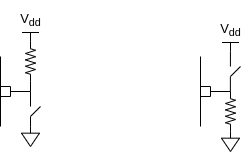

The diagram above was exported from draw.io. Its source (the exported page's mxGraphModel, read from the mxfile embedded in the PNG):
<mxGraphModel dx="790" dy="405" grid="1" gridSize="10" guides="1" tooltips="1" connect="1" arrows="1" fold="1" page="1" pageScale="1" pageWidth="827" pageHeight="1169" math="0" shadow="0">
  <root>
    <mxCell id="0" />
    <mxCell id="1" parent="0" />
    <mxCell id="0yrcDdFJVohKMRzgQXHF-84" value="" style="endArrow=none;html=1;rounded=0;" parent="1" edge="1">
      <mxGeometry width="50" height="50" relative="1" as="geometry">
        <mxPoint x="440" y="390" as="sourcePoint" />
        <mxPoint x="440" y="320" as="targetPoint" />
      </mxGeometry>
    </mxCell>
    <mxCell id="0yrcDdFJVohKMRzgQXHF-85" value="" style="endArrow=none;html=1;rounded=0;" parent="1" edge="1">
      <mxGeometry width="50" height="50" relative="1" as="geometry">
        <mxPoint x="440" y="350" as="sourcePoint" />
        <mxPoint x="450" y="350" as="targetPoint" />
      </mxGeometry>
    </mxCell>
    <mxCell id="0yrcDdFJVohKMRzgQXHF-86" value="" style="endArrow=none;html=1;rounded=0;" parent="1" edge="1">
      <mxGeometry width="50" height="50" relative="1" as="geometry">
        <mxPoint x="440" y="360" as="sourcePoint" />
        <mxPoint x="450" y="360" as="targetPoint" />
      </mxGeometry>
    </mxCell>
    <mxCell id="0yrcDdFJVohKMRzgQXHF-87" value="" style="endArrow=none;html=1;rounded=0;" parent="1" edge="1">
      <mxGeometry width="50" height="50" relative="1" as="geometry">
        <mxPoint x="450" y="360" as="sourcePoint" />
        <mxPoint x="450" y="350" as="targetPoint" />
      </mxGeometry>
    </mxCell>
    <mxCell id="0yrcDdFJVohKMRzgQXHF-92" value="" style="pointerEvents=1;verticalLabelPosition=bottom;shadow=0;dashed=0;align=center;html=1;verticalAlign=top;shape=mxgraph.electrical.resistors.resistor_2;rotation=90;" parent="1" vertex="1">
      <mxGeometry x="450" y="320" width="40" height="10" as="geometry" />
    </mxCell>
    <mxCell id="0yrcDdFJVohKMRzgQXHF-96" value="" style="pointerEvents=1;verticalLabelPosition=bottom;shadow=0;dashed=0;align=center;html=1;verticalAlign=top;shape=mxgraph.electrical.signal_sources.signal_ground;fontSize=13;" parent="1" vertex="1">
      <mxGeometry x="461" y="390" width="18" height="20" as="geometry" />
    </mxCell>
    <mxCell id="InV-XqD6vKywhwQI_ijE-1" value="" style="endArrow=none;html=1;rounded=0;" edge="1" parent="1">
      <mxGeometry width="50" height="50" relative="1" as="geometry">
        <mxPoint x="450" y="355" as="sourcePoint" />
        <mxPoint x="470" y="355" as="targetPoint" />
      </mxGeometry>
    </mxCell>
    <mxCell id="InV-XqD6vKywhwQI_ijE-3" value="" style="endArrow=none;html=1;rounded=0;entryX=1;entryY=0.5;entryDx=0;entryDy=0;entryPerimeter=0;" edge="1" parent="1" target="0yrcDdFJVohKMRzgQXHF-92">
      <mxGeometry width="50" height="50" relative="1" as="geometry">
        <mxPoint x="470" y="355" as="sourcePoint" />
        <mxPoint x="530" y="325" as="targetPoint" />
      </mxGeometry>
    </mxCell>
    <mxCell id="InV-XqD6vKywhwQI_ijE-4" value="" style="endArrow=none;html=1;rounded=0;" edge="1" parent="1">
      <mxGeometry width="50" height="50" relative="1" as="geometry">
        <mxPoint x="470" y="355" as="sourcePoint" />
        <mxPoint x="470" y="370" as="targetPoint" />
      </mxGeometry>
    </mxCell>
    <mxCell id="InV-XqD6vKywhwQI_ijE-5" value="" style="endArrow=none;html=1;rounded=0;entryX=0.5;entryY=0;entryDx=0;entryDy=0;entryPerimeter=0;" edge="1" parent="1" target="0yrcDdFJVohKMRzgQXHF-96">
      <mxGeometry width="50" height="50" relative="1" as="geometry">
        <mxPoint x="470" y="380" as="sourcePoint" />
        <mxPoint x="480" y="380" as="targetPoint" />
      </mxGeometry>
    </mxCell>
    <mxCell id="InV-XqD6vKywhwQI_ijE-6" value="" style="endArrow=none;html=1;rounded=0;" edge="1" parent="1">
      <mxGeometry width="50" height="50" relative="1" as="geometry">
        <mxPoint x="469.93" y="380" as="sourcePoint" />
        <mxPoint x="480" y="370" as="targetPoint" />
      </mxGeometry>
    </mxCell>
    <mxCell id="InV-XqD6vKywhwQI_ijE-7" value="&lt;font style=&quot;font-size: 13px&quot;&gt;V&lt;sub&gt;dd&lt;/sub&gt;&lt;/font&gt;" style="verticalLabelPosition=top;verticalAlign=bottom;shape=mxgraph.electrical.signal_sources.vdd;shadow=0;dashed=0;align=center;strokeWidth=1;fontSize=24;html=1;flipV=1;" vertex="1" parent="1">
      <mxGeometry x="461.5" y="296" width="17" height="9" as="geometry" />
    </mxCell>
    <mxCell id="InV-XqD6vKywhwQI_ijE-8" value="" style="endArrow=none;html=1;rounded=0;" edge="1" parent="1">
      <mxGeometry width="50" height="50" relative="1" as="geometry">
        <mxPoint x="640" y="390" as="sourcePoint" />
        <mxPoint x="640" y="320" as="targetPoint" />
      </mxGeometry>
    </mxCell>
    <mxCell id="InV-XqD6vKywhwQI_ijE-9" value="" style="endArrow=none;html=1;rounded=0;" edge="1" parent="1">
      <mxGeometry width="50" height="50" relative="1" as="geometry">
        <mxPoint x="640" y="350" as="sourcePoint" />
        <mxPoint x="650" y="350" as="targetPoint" />
      </mxGeometry>
    </mxCell>
    <mxCell id="InV-XqD6vKywhwQI_ijE-10" value="" style="endArrow=none;html=1;rounded=0;" edge="1" parent="1">
      <mxGeometry width="50" height="50" relative="1" as="geometry">
        <mxPoint x="640" y="360" as="sourcePoint" />
        <mxPoint x="650" y="360" as="targetPoint" />
      </mxGeometry>
    </mxCell>
    <mxCell id="InV-XqD6vKywhwQI_ijE-11" value="" style="endArrow=none;html=1;rounded=0;" edge="1" parent="1">
      <mxGeometry width="50" height="50" relative="1" as="geometry">
        <mxPoint x="650" y="360" as="sourcePoint" />
        <mxPoint x="650" y="350" as="targetPoint" />
      </mxGeometry>
    </mxCell>
    <mxCell id="InV-XqD6vKywhwQI_ijE-12" value="" style="pointerEvents=1;verticalLabelPosition=bottom;shadow=0;dashed=0;align=center;html=1;verticalAlign=top;shape=mxgraph.electrical.resistors.resistor_2;rotation=-90;" vertex="1" parent="1">
      <mxGeometry x="650" y="370" width="40" height="10" as="geometry" />
    </mxCell>
    <mxCell id="InV-XqD6vKywhwQI_ijE-13" value="" style="pointerEvents=1;verticalLabelPosition=bottom;shadow=0;dashed=0;align=center;html=1;verticalAlign=top;shape=mxgraph.electrical.signal_sources.signal_ground;fontSize=13;" vertex="1" parent="1">
      <mxGeometry x="661" y="395" width="18" height="20" as="geometry" />
    </mxCell>
    <mxCell id="InV-XqD6vKywhwQI_ijE-14" value="" style="endArrow=none;html=1;rounded=0;" edge="1" parent="1">
      <mxGeometry width="50" height="50" relative="1" as="geometry">
        <mxPoint x="650" y="355" as="sourcePoint" />
        <mxPoint x="670" y="355" as="targetPoint" />
      </mxGeometry>
    </mxCell>
    <mxCell id="InV-XqD6vKywhwQI_ijE-15" value="" style="endArrow=none;html=1;rounded=0;entryX=1;entryY=0.5;entryDx=0;entryDy=0;entryPerimeter=0;" edge="1" parent="1" target="InV-XqD6vKywhwQI_ijE-12">
      <mxGeometry width="50" height="50" relative="1" as="geometry">
        <mxPoint x="670" y="355" as="sourcePoint" />
        <mxPoint x="730" y="325" as="targetPoint" />
      </mxGeometry>
    </mxCell>
    <mxCell id="InV-XqD6vKywhwQI_ijE-16" value="" style="endArrow=none;html=1;rounded=0;" edge="1" parent="1">
      <mxGeometry width="50" height="50" relative="1" as="geometry">
        <mxPoint x="669.88" y="340" as="sourcePoint" />
        <mxPoint x="669.88" y="355" as="targetPoint" />
      </mxGeometry>
    </mxCell>
    <mxCell id="InV-XqD6vKywhwQI_ijE-18" value="" style="endArrow=none;html=1;rounded=0;" edge="1" parent="1">
      <mxGeometry width="50" height="50" relative="1" as="geometry">
        <mxPoint x="669.9300000000001" y="340" as="sourcePoint" />
        <mxPoint x="680" y="330" as="targetPoint" />
      </mxGeometry>
    </mxCell>
    <mxCell id="InV-XqD6vKywhwQI_ijE-19" value="&lt;font style=&quot;font-size: 13px&quot;&gt;V&lt;sub&gt;dd&lt;/sub&gt;&lt;/font&gt;" style="verticalLabelPosition=top;verticalAlign=bottom;shape=mxgraph.electrical.signal_sources.vdd;shadow=0;dashed=0;align=center;strokeWidth=1;fontSize=24;html=1;flipV=1;" vertex="1" parent="1">
      <mxGeometry x="661.5" y="306" width="17" height="9" as="geometry" />
    </mxCell>
    <mxCell id="InV-XqD6vKywhwQI_ijE-20" value="" style="endArrow=none;html=1;rounded=0;" edge="1" parent="1">
      <mxGeometry width="50" height="50" relative="1" as="geometry">
        <mxPoint x="669.9300000000001" y="315" as="sourcePoint" />
        <mxPoint x="669.9300000000001" y="330" as="targetPoint" />
      </mxGeometry>
    </mxCell>
  </root>
</mxGraphModel>